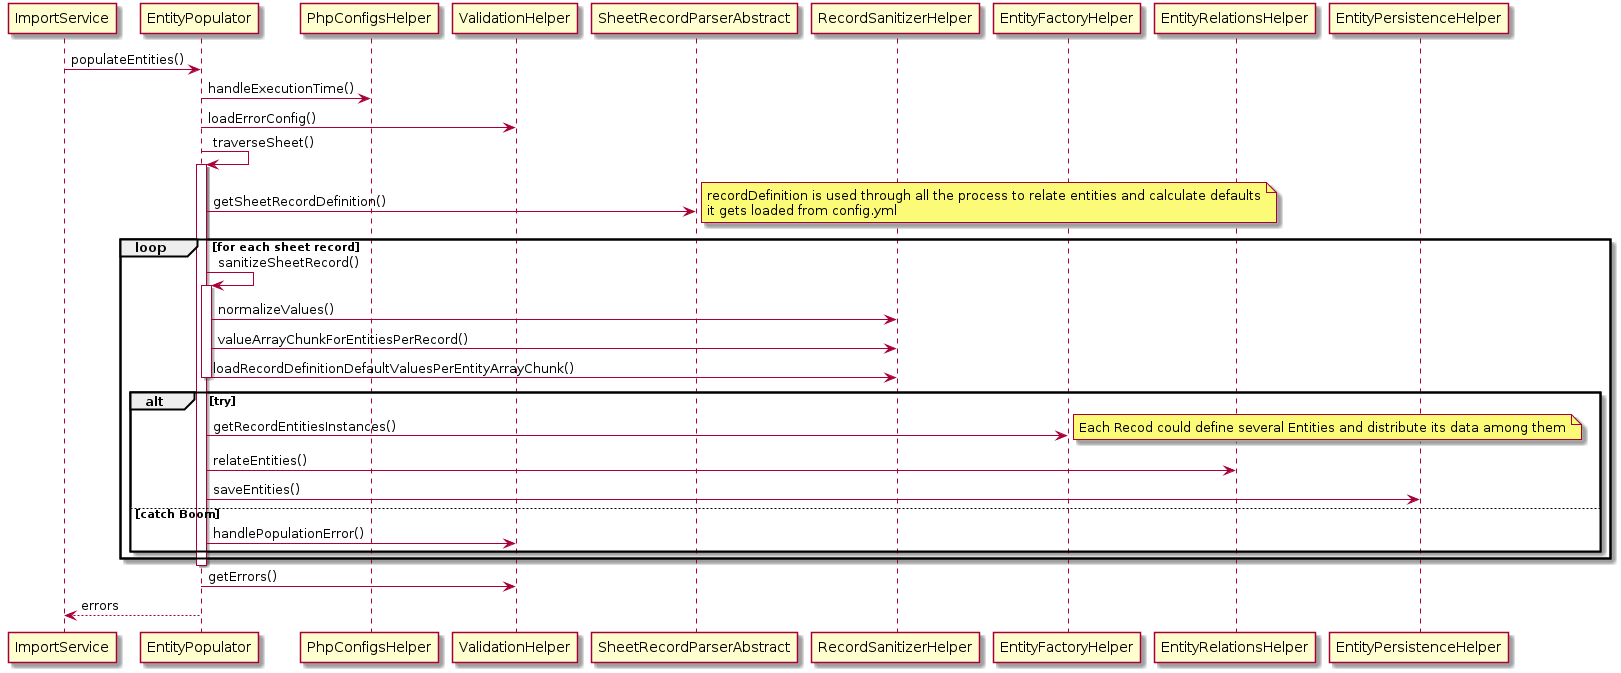

The diagram above was rendered by PlantUML. Its source (embedded in the PNG):
@startuml

ImportService -> EntityPopulator : populateEntities()
EntityPopulator -> PhpConfigsHelper : handleExecutionTime()
EntityPopulator -> ValidationHelper : loadErrorConfig()
EntityPopulator -> EntityPopulator : traverseSheet()
activate EntityPopulator
EntityPopulator ->  SheetRecordParserAbstract : getSheetRecordDefinition()
note right
    recordDefinition is used through all the process to relate entities and calculate defaults
    it gets loaded from config.yml  
end note

loop for each sheet record
    EntityPopulator -> EntityPopulator : sanitizeSheetRecord()
    activate EntityPopulator
        EntityPopulator -> RecordSanitizerHelper : normalizeValues() 
        EntityPopulator -> RecordSanitizerHelper : valueArrayChunkForEntitiesPerRecord() 
        EntityPopulator -> RecordSanitizerHelper : loadRecordDefinitionDefaultValuesPerEntityArrayChunk() 
    deactivate EntityPopulator
 
    alt try
        EntityPopulator -> EntityFactoryHelper : getRecordEntitiesInstances()
        note right
            Each Recod could define several Entities and distribute its data among them
        end note

        EntityPopulator -> EntityRelationsHelper : relateEntities()
        EntityPopulator -> EntityPersistenceHelper : saveEntities()
    else catch Boom
        EntityPopulator -> ValidationHelper : handlePopulationError()
    end

end
deactivate EntityPopulator
EntityPopulator -> ValidationHelper : getErrors()
EntityPopulator --> ImportService : errors

@enduml